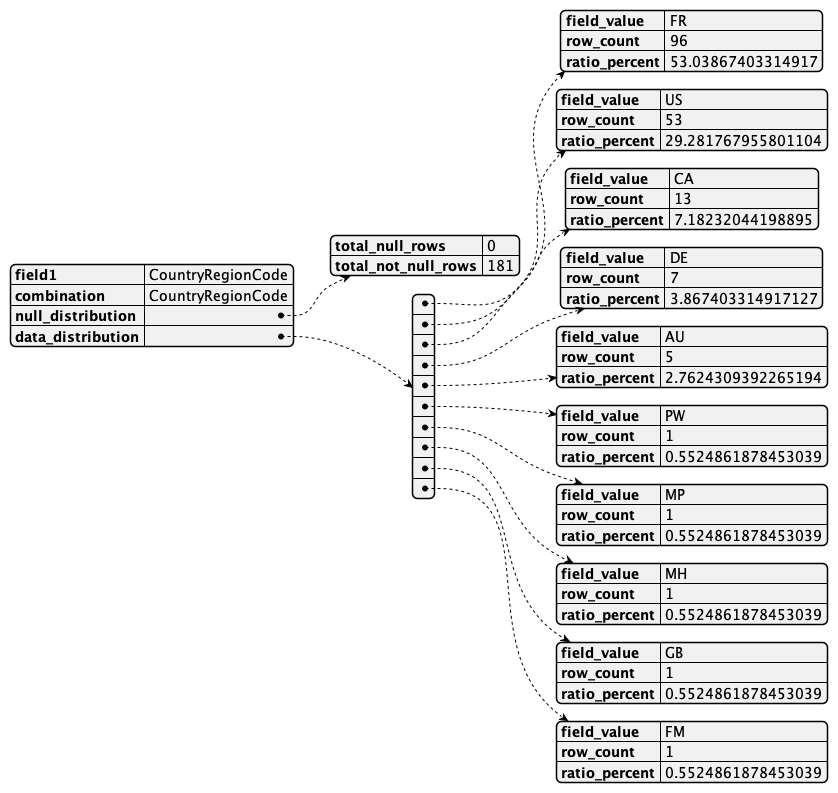

The diagram above was rendered by PlantUML. Its source (embedded in the PNG):
@startjson
{
    "field1": "CountryRegionCode",
    "combination": "CountryRegionCode",
    "null_distribution": {
        "total_null_rows": 0,
        "total_not_null_rows": 181
    },
    "data_distribution": [
        {
            "field_value": "FR",
            "row_count": 96,
            "ratio_percent": 53.03867403314917
        },
        {
            "field_value": "US",
            "row_count": 53,
            "ratio_percent": 29.281767955801104
        },
        {
            "field_value": "CA",
            "row_count": 13,
            "ratio_percent": 7.18232044198895
        },
        {
            "field_value": "DE",
            "row_count": 7,
            "ratio_percent": 3.867403314917127
        },
        {
            "field_value": "AU",
            "row_count": 5,
            "ratio_percent": 2.7624309392265194
        },
        {
            "field_value": "PW",
            "row_count": 1,
            "ratio_percent": 0.5524861878453039
        },
        {
            "field_value": "MP",
            "row_count": 1,
            "ratio_percent": 0.5524861878453039
        },
        {
            "field_value": "MH",
            "row_count": 1,
            "ratio_percent": 0.5524861878453039
        },
        {
            "field_value": "GB",
            "row_count": 1,
            "ratio_percent": 0.5524861878453039
        },
        {
            "field_value": "FM",
            "row_count": 1,
            "ratio_percent": 0.5524861878453039
        }
    ]
}
@endjson